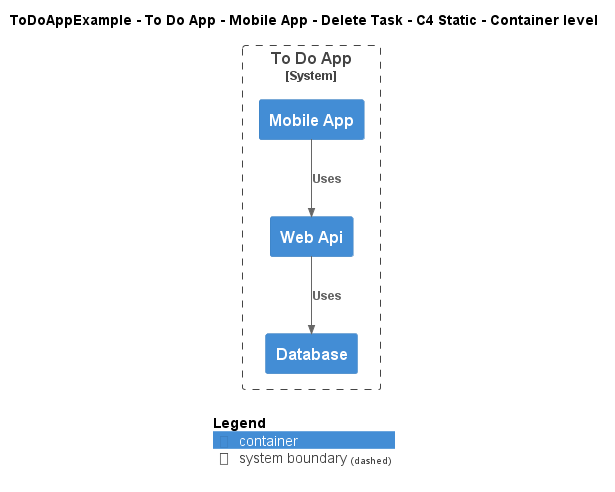

The diagram above was rendered by PlantUML. Its source (embedded in the PNG):
@startuml
!include ..\..\..\..\..\..\..\.c4s\C4_Container.puml

AddElementTag("c4interflow:lifecycle:new", $bgColor=green, $fontColor=#ffffff, $borderColor=green, $shadowing="False")
AddElementTag("c4interflow:lifecycle:changed", $bgColor=orange, $fontColor=#ffffff, $borderColor=orange, $shadowing="False")
AddElementTag("c4interflow:lifecycle:removed", $bgColor=red, $fontColor=#ffffff, $borderColor=red, $shadowing="False")

AddRelTag("c4interflow:lifecycle:new", $textColor=green, $lineColor=green)
AddRelTag("c4interflow:lifecycle:changed", $textColor=orange, $lineColor=orange)
AddRelTag("c4interflow:lifecycle:removed", $textColor=red, $lineColor=red)

SHOW_PERSON_PORTRAIT()
LAYOUT_TOP_DOWN()

skinparam linetype polyline

title ToDoAppExample - To Do App - Mobile App - Delete Task - C4 Static - Container level


System_Boundary(ToDoAppExample.SoftwareSystems.ToDoApp, "To Do App") {
    Container(ToDoAppExample.SoftwareSystems.ToDoApp.Containers.MobileApp, "Mobile App", "", "")
    Container(ToDoAppExample.SoftwareSystems.ToDoApp.Containers.WebApi, "Web Api", "", "")
    Container(ToDoAppExample.SoftwareSystems.ToDoApp.Containers.Database, "Database", "", "")
}

Rel(ToDoAppExample.SoftwareSystems.ToDoApp.Containers.MobileApp, ToDoAppExample.SoftwareSystems.ToDoApp.Containers.WebApi, "Uses")
Rel(ToDoAppExample.SoftwareSystems.ToDoApp.Containers.WebApi, ToDoAppExample.SoftwareSystems.ToDoApp.Containers.Database, "Uses")


SHOW_LEGEND()
@enduml